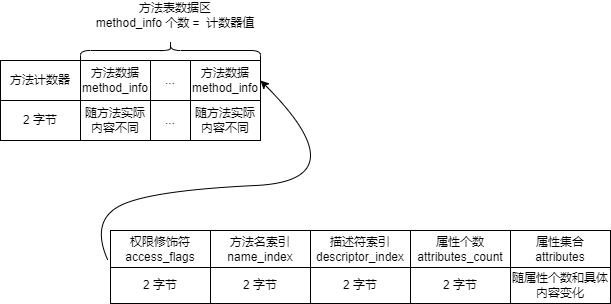

The diagram above was exported from draw.io. Its source (the exported page's mxGraphModel, read from the mxfile embedded in the PNG):
<mxGraphModel dx="1422" dy="794" grid="1" gridSize="10" guides="1" tooltips="1" connect="1" arrows="1" fold="1" page="1" pageScale="1" pageWidth="827" pageHeight="1169" math="0" shadow="0">
  <root>
    <mxCell id="0" />
    <mxCell id="1" parent="0" />
    <mxCell id="D_62IqGg2e-d3m2r31ow-1" value="" style="shape=table;html=1;whiteSpace=wrap;startSize=0;container=1;collapsible=0;childLayout=tableLayout;" vertex="1" parent="1">
      <mxGeometry x="120" y="220" width="260" height="80" as="geometry" />
    </mxCell>
    <mxCell id="D_62IqGg2e-d3m2r31ow-2" value="" style="shape=partialRectangle;html=1;whiteSpace=wrap;collapsible=0;dropTarget=0;pointerEvents=0;fillColor=none;top=0;left=0;bottom=0;right=0;points=[[0,0.5],[1,0.5]];portConstraint=eastwest;" vertex="1" parent="D_62IqGg2e-d3m2r31ow-1">
      <mxGeometry width="260" height="40" as="geometry" />
    </mxCell>
    <mxCell id="D_62IqGg2e-d3m2r31ow-3" value="方法计数器" style="shape=partialRectangle;html=1;whiteSpace=wrap;connectable=0;fillColor=none;top=0;left=0;bottom=0;right=0;overflow=hidden;pointerEvents=1;" vertex="1" parent="D_62IqGg2e-d3m2r31ow-2">
      <mxGeometry width="80" height="40" as="geometry">
        <mxRectangle width="80" height="40" as="alternateBounds" />
      </mxGeometry>
    </mxCell>
    <mxCell id="D_62IqGg2e-d3m2r31ow-4" value="方法数据&lt;br&gt;method_info" style="shape=partialRectangle;html=1;whiteSpace=wrap;connectable=0;fillColor=none;top=0;left=0;bottom=0;right=0;overflow=hidden;pointerEvents=1;" vertex="1" parent="D_62IqGg2e-d3m2r31ow-2">
      <mxGeometry x="80" width="70" height="40" as="geometry">
        <mxRectangle width="70" height="40" as="alternateBounds" />
      </mxGeometry>
    </mxCell>
    <mxCell id="D_62IqGg2e-d3m2r31ow-5" value="..." style="shape=partialRectangle;html=1;whiteSpace=wrap;connectable=0;fillColor=none;top=0;left=0;bottom=0;right=0;overflow=hidden;pointerEvents=1;" vertex="1" parent="D_62IqGg2e-d3m2r31ow-2">
      <mxGeometry x="150" width="40" height="40" as="geometry">
        <mxRectangle width="40" height="40" as="alternateBounds" />
      </mxGeometry>
    </mxCell>
    <mxCell id="D_62IqGg2e-d3m2r31ow-6" value="方法数据&lt;br&gt;method_info" style="shape=partialRectangle;html=1;whiteSpace=wrap;connectable=0;fillColor=none;top=0;left=0;bottom=0;right=0;overflow=hidden;pointerEvents=1;" vertex="1" parent="D_62IqGg2e-d3m2r31ow-2">
      <mxGeometry x="190" width="70" height="40" as="geometry">
        <mxRectangle width="70" height="40" as="alternateBounds" />
      </mxGeometry>
    </mxCell>
    <mxCell id="D_62IqGg2e-d3m2r31ow-7" value="" style="shape=partialRectangle;html=1;whiteSpace=wrap;collapsible=0;dropTarget=0;pointerEvents=0;fillColor=none;top=0;left=0;bottom=0;right=0;points=[[0,0.5],[1,0.5]];portConstraint=eastwest;" vertex="1" parent="D_62IqGg2e-d3m2r31ow-1">
      <mxGeometry y="40" width="260" height="40" as="geometry" />
    </mxCell>
    <mxCell id="D_62IqGg2e-d3m2r31ow-8" value="2 字节" style="shape=partialRectangle;html=1;whiteSpace=wrap;connectable=0;fillColor=none;top=0;left=0;bottom=0;right=0;overflow=hidden;pointerEvents=1;" vertex="1" parent="D_62IqGg2e-d3m2r31ow-7">
      <mxGeometry width="80" height="40" as="geometry">
        <mxRectangle width="80" height="40" as="alternateBounds" />
      </mxGeometry>
    </mxCell>
    <mxCell id="D_62IqGg2e-d3m2r31ow-9" value="随方法实际内容不同" style="shape=partialRectangle;html=1;whiteSpace=wrap;connectable=0;fillColor=none;top=0;left=0;bottom=0;right=0;overflow=hidden;pointerEvents=1;" vertex="1" parent="D_62IqGg2e-d3m2r31ow-7">
      <mxGeometry x="80" width="70" height="40" as="geometry">
        <mxRectangle width="70" height="40" as="alternateBounds" />
      </mxGeometry>
    </mxCell>
    <mxCell id="D_62IqGg2e-d3m2r31ow-10" value="..." style="shape=partialRectangle;html=1;whiteSpace=wrap;connectable=0;fillColor=none;top=0;left=0;bottom=0;right=0;overflow=hidden;pointerEvents=1;" vertex="1" parent="D_62IqGg2e-d3m2r31ow-7">
      <mxGeometry x="150" width="40" height="40" as="geometry">
        <mxRectangle width="40" height="40" as="alternateBounds" />
      </mxGeometry>
    </mxCell>
    <mxCell id="D_62IqGg2e-d3m2r31ow-11" value="随方法实际内容不同" style="shape=partialRectangle;html=1;whiteSpace=wrap;connectable=0;fillColor=none;top=0;left=0;bottom=0;right=0;overflow=hidden;pointerEvents=1;" vertex="1" parent="D_62IqGg2e-d3m2r31ow-7">
      <mxGeometry x="190" width="70" height="40" as="geometry">
        <mxRectangle width="70" height="40" as="alternateBounds" />
      </mxGeometry>
    </mxCell>
    <mxCell id="D_62IqGg2e-d3m2r31ow-12" value="" style="shape=curlyBracket;whiteSpace=wrap;html=1;rounded=1;rotation=90;" vertex="1" parent="1">
      <mxGeometry x="280" y="120" width="20" height="180" as="geometry" />
    </mxCell>
    <mxCell id="D_62IqGg2e-d3m2r31ow-13" value="方法表数据区&lt;br&gt;method_info 个数 =&amp;nbsp; 计数器值" style="text;html=1;strokeColor=none;fillColor=none;align=center;verticalAlign=middle;whiteSpace=wrap;rounded=0;" vertex="1" parent="1">
      <mxGeometry x="190" y="160" width="210" height="30" as="geometry" />
    </mxCell>
    <mxCell id="D_62IqGg2e-d3m2r31ow-14" value="" style="shape=table;html=1;whiteSpace=wrap;startSize=0;container=1;collapsible=0;childLayout=tableLayout;" vertex="1" parent="1">
      <mxGeometry x="230" y="390" width="500" height="73" as="geometry" />
    </mxCell>
    <mxCell id="D_62IqGg2e-d3m2r31ow-15" value="" style="shape=partialRectangle;html=1;whiteSpace=wrap;collapsible=0;dropTarget=0;pointerEvents=0;fillColor=none;top=0;left=0;bottom=0;right=0;points=[[0,0.5],[1,0.5]];portConstraint=eastwest;" vertex="1" parent="D_62IqGg2e-d3m2r31ow-14">
      <mxGeometry width="500" height="37" as="geometry" />
    </mxCell>
    <mxCell id="D_62IqGg2e-d3m2r31ow-16" value="权限修饰符&lt;br&gt;access_flags" style="shape=partialRectangle;html=1;whiteSpace=wrap;connectable=0;fillColor=none;top=0;left=0;bottom=0;right=0;overflow=hidden;pointerEvents=1;" vertex="1" parent="D_62IqGg2e-d3m2r31ow-15">
      <mxGeometry width="100" height="37" as="geometry">
        <mxRectangle width="100" height="37" as="alternateBounds" />
      </mxGeometry>
    </mxCell>
    <mxCell id="D_62IqGg2e-d3m2r31ow-17" value="方法名索引&lt;br&gt;name_index" style="shape=partialRectangle;html=1;whiteSpace=wrap;connectable=0;fillColor=none;top=0;left=0;bottom=0;right=0;overflow=hidden;pointerEvents=1;" vertex="1" parent="D_62IqGg2e-d3m2r31ow-15">
      <mxGeometry x="100" width="100" height="37" as="geometry">
        <mxRectangle width="100" height="37" as="alternateBounds" />
      </mxGeometry>
    </mxCell>
    <mxCell id="D_62IqGg2e-d3m2r31ow-18" value="描述符索引&lt;br&gt;descriptor_index" style="shape=partialRectangle;html=1;whiteSpace=wrap;connectable=0;fillColor=none;top=0;left=0;bottom=0;right=0;overflow=hidden;pointerEvents=1;" vertex="1" parent="D_62IqGg2e-d3m2r31ow-15">
      <mxGeometry x="200" width="100" height="37" as="geometry">
        <mxRectangle width="100" height="37" as="alternateBounds" />
      </mxGeometry>
    </mxCell>
    <mxCell id="D_62IqGg2e-d3m2r31ow-19" value="属性个数&lt;br&gt;attributes_count" style="shape=partialRectangle;html=1;whiteSpace=wrap;connectable=0;fillColor=none;top=0;left=0;bottom=0;right=0;overflow=hidden;pointerEvents=1;" vertex="1" parent="D_62IqGg2e-d3m2r31ow-15">
      <mxGeometry x="300" width="100" height="37" as="geometry">
        <mxRectangle width="100" height="37" as="alternateBounds" />
      </mxGeometry>
    </mxCell>
    <mxCell id="D_62IqGg2e-d3m2r31ow-20" value="属性集合&lt;br&gt;attributes" style="shape=partialRectangle;html=1;whiteSpace=wrap;connectable=0;fillColor=none;top=0;left=0;bottom=0;right=0;overflow=hidden;pointerEvents=1;" vertex="1" parent="D_62IqGg2e-d3m2r31ow-15">
      <mxGeometry x="400" width="100" height="37" as="geometry">
        <mxRectangle width="100" height="37" as="alternateBounds" />
      </mxGeometry>
    </mxCell>
    <mxCell id="D_62IqGg2e-d3m2r31ow-21" value="" style="shape=partialRectangle;html=1;whiteSpace=wrap;collapsible=0;dropTarget=0;pointerEvents=0;fillColor=none;top=0;left=0;bottom=0;right=0;points=[[0,0.5],[1,0.5]];portConstraint=eastwest;" vertex="1" parent="D_62IqGg2e-d3m2r31ow-14">
      <mxGeometry y="37" width="500" height="36" as="geometry" />
    </mxCell>
    <mxCell id="D_62IqGg2e-d3m2r31ow-22" value="2 字节" style="shape=partialRectangle;html=1;whiteSpace=wrap;connectable=0;fillColor=none;top=0;left=0;bottom=0;right=0;overflow=hidden;pointerEvents=1;" vertex="1" parent="D_62IqGg2e-d3m2r31ow-21">
      <mxGeometry width="100" height="36" as="geometry">
        <mxRectangle width="100" height="36" as="alternateBounds" />
      </mxGeometry>
    </mxCell>
    <mxCell id="D_62IqGg2e-d3m2r31ow-23" value="2 字节" style="shape=partialRectangle;html=1;whiteSpace=wrap;connectable=0;fillColor=none;top=0;left=0;bottom=0;right=0;overflow=hidden;pointerEvents=1;" vertex="1" parent="D_62IqGg2e-d3m2r31ow-21">
      <mxGeometry x="100" width="100" height="36" as="geometry">
        <mxRectangle width="100" height="36" as="alternateBounds" />
      </mxGeometry>
    </mxCell>
    <mxCell id="D_62IqGg2e-d3m2r31ow-24" value="2 字节" style="shape=partialRectangle;html=1;whiteSpace=wrap;connectable=0;fillColor=none;top=0;left=0;bottom=0;right=0;overflow=hidden;pointerEvents=1;" vertex="1" parent="D_62IqGg2e-d3m2r31ow-21">
      <mxGeometry x="200" width="100" height="36" as="geometry">
        <mxRectangle width="100" height="36" as="alternateBounds" />
      </mxGeometry>
    </mxCell>
    <mxCell id="D_62IqGg2e-d3m2r31ow-25" value="2 字节" style="shape=partialRectangle;html=1;whiteSpace=wrap;connectable=0;fillColor=none;top=0;left=0;bottom=0;right=0;overflow=hidden;pointerEvents=1;" vertex="1" parent="D_62IqGg2e-d3m2r31ow-21">
      <mxGeometry x="300" width="100" height="36" as="geometry">
        <mxRectangle width="100" height="36" as="alternateBounds" />
      </mxGeometry>
    </mxCell>
    <mxCell id="D_62IqGg2e-d3m2r31ow-26" value="随属性个数和具体内容变化" style="shape=partialRectangle;html=1;whiteSpace=wrap;connectable=0;fillColor=none;top=0;left=0;bottom=0;right=0;overflow=hidden;pointerEvents=1;" vertex="1" parent="D_62IqGg2e-d3m2r31ow-21">
      <mxGeometry x="400" width="100" height="36" as="geometry">
        <mxRectangle width="100" height="36" as="alternateBounds" />
      </mxGeometry>
    </mxCell>
    <mxCell id="D_62IqGg2e-d3m2r31ow-27" value="" style="curved=1;endArrow=classic;html=1;rounded=0;entryX=1;entryY=0.5;entryDx=0;entryDy=0;exitX=-0.006;exitY=0.784;exitDx=0;exitDy=0;exitPerimeter=0;" edge="1" parent="1" source="D_62IqGg2e-d3m2r31ow-15" target="D_62IqGg2e-d3m2r31ow-2">
      <mxGeometry width="50" height="50" relative="1" as="geometry">
        <mxPoint x="160" y="380" as="sourcePoint" />
        <mxPoint x="210" y="330" as="targetPoint" />
        <Array as="points">
          <mxPoint x="210" y="380" />
          <mxPoint x="270" y="350" />
          <mxPoint x="480" y="340" />
        </Array>
      </mxGeometry>
    </mxCell>
  </root>
</mxGraphModel>